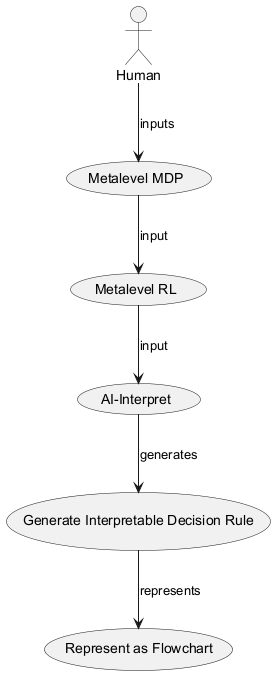

The diagram above was rendered by PlantUML. Its source (embedded in the PNG):
@startuml
actor Human
usecase "Metalevel MDP" as MDP
usecase "Metalevel RL" as RL
usecase "AI-Interpret" as AI
usecase "Generate Interpretable Decision Rule" as IDR
usecase "Represent as Flowchart" as FC
Human --> MDP : inputs
MDP --> RL : input
RL --> AI : input
AI --> IDR : generates
IDR --> FC : represents
@enduml